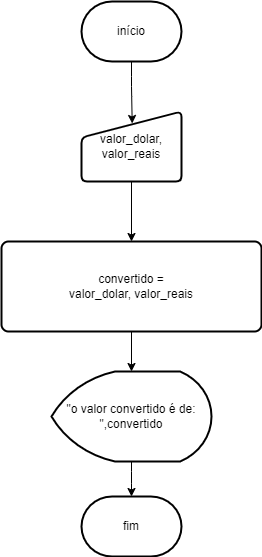

The diagram above was exported from draw.io. Its source (the exported page's mxGraphModel, read from the mxfile embedded in the PNG):
<mxGraphModel dx="794" dy="454" grid="1" gridSize="10" guides="1" tooltips="1" connect="1" arrows="1" fold="1" page="1" pageScale="1" pageWidth="827" pageHeight="1169" math="0" shadow="0">
  <root>
    <mxCell id="0" />
    <mxCell id="1" parent="0" />
    <mxCell id="315sluHbIqEWbfv2pi6x-10" value="" style="edgeStyle=orthogonalEdgeStyle;rounded=1;orthogonalLoop=1;jettySize=auto;html=1;entryX=0.507;entryY=0.171;entryDx=0;entryDy=0;entryPerimeter=0;" parent="1" source="315sluHbIqEWbfv2pi6x-7" target="315sluHbIqEWbfv2pi6x-8" edge="1">
      <mxGeometry relative="1" as="geometry">
        <mxPoint x="419" y="259" as="targetPoint" />
        <Array as="points" />
      </mxGeometry>
    </mxCell>
    <mxCell id="315sluHbIqEWbfv2pi6x-7" value="início" style="strokeWidth=2;html=1;shape=mxgraph.flowchart.terminator;whiteSpace=wrap;rounded=1;" parent="1" vertex="1">
      <mxGeometry x="370" y="90" width="100" height="60" as="geometry" />
    </mxCell>
    <mxCell id="315sluHbIqEWbfv2pi6x-13" value="" style="edgeStyle=orthogonalEdgeStyle;rounded=1;orthogonalLoop=1;jettySize=auto;html=1;" parent="1" source="315sluHbIqEWbfv2pi6x-8" target="315sluHbIqEWbfv2pi6x-12" edge="1">
      <mxGeometry relative="1" as="geometry" />
    </mxCell>
    <mxCell id="315sluHbIqEWbfv2pi6x-8" value="valor_dolar,&lt;div&gt;valor_reais&lt;/div&gt;" style="html=1;strokeWidth=2;shape=manualInput;whiteSpace=wrap;rounded=1;size=26;arcSize=11;" parent="1" vertex="1">
      <mxGeometry x="370" y="200" width="100" height="70" as="geometry" />
    </mxCell>
    <mxCell id="315sluHbIqEWbfv2pi6x-16" value="" style="edgeStyle=orthogonalEdgeStyle;rounded=1;orthogonalLoop=1;jettySize=auto;html=1;" parent="1" source="315sluHbIqEWbfv2pi6x-12" target="315sluHbIqEWbfv2pi6x-14" edge="1">
      <mxGeometry relative="1" as="geometry" />
    </mxCell>
    <mxCell id="315sluHbIqEWbfv2pi6x-12" value="convertido =&lt;div&gt;valor_dolar,&amp;nbsp;&lt;span style=&quot;background-color: initial;&quot;&gt;valor_reais&lt;/span&gt;&lt;/div&gt;" style="rounded=1;whiteSpace=wrap;html=1;absoluteArcSize=1;arcSize=14;strokeWidth=2;" parent="1" vertex="1">
      <mxGeometry x="290" y="330" width="260" height="90" as="geometry" />
    </mxCell>
    <mxCell id="315sluHbIqEWbfv2pi6x-17" value="" style="edgeStyle=orthogonalEdgeStyle;rounded=1;orthogonalLoop=1;jettySize=auto;html=1;" parent="1" source="315sluHbIqEWbfv2pi6x-14" target="315sluHbIqEWbfv2pi6x-15" edge="1">
      <mxGeometry relative="1" as="geometry" />
    </mxCell>
    <mxCell id="315sluHbIqEWbfv2pi6x-14" value="&quot;o valor convertido é de: &quot;,&lt;span style=&quot;background-color: initial;&quot;&gt;convertido&lt;/span&gt;" style="strokeWidth=2;html=1;shape=mxgraph.flowchart.display;whiteSpace=wrap;rounded=1;" parent="1" vertex="1">
      <mxGeometry x="340" y="460" width="160" height="90" as="geometry" />
    </mxCell>
    <mxCell id="315sluHbIqEWbfv2pi6x-15" value="fim" style="strokeWidth=2;html=1;shape=mxgraph.flowchart.terminator;whiteSpace=wrap;rounded=1;" parent="1" vertex="1">
      <mxGeometry x="370" y="585" width="100" height="60" as="geometry" />
    </mxCell>
  </root>
</mxGraphModel>